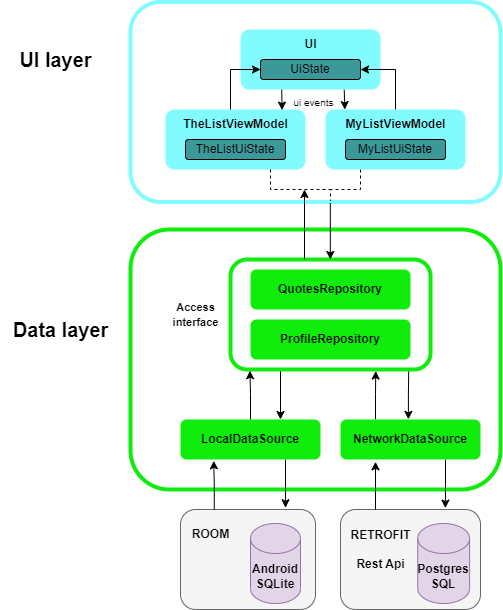

The diagram above was exported from draw.io. Its source (the exported page's mxGraphModel, read from the mxfile embedded in the PNG):
<mxGraphModel dx="1434" dy="916" grid="1" gridSize="10" guides="1" tooltips="1" connect="1" arrows="1" fold="1" page="1" pageScale="1" pageWidth="1169" pageHeight="827" math="0" shadow="0">
  <root>
    <mxCell id="0" />
    <mxCell id="1" parent="0" />
    <mxCell id="XWtVXZTuNJ7dEPPLJhnu-2" value="" style="rounded=1;whiteSpace=wrap;html=1;strokeColor=#10ed0c;strokeWidth=4;" vertex="1" parent="1">
      <mxGeometry x="150" y="430" width="370" height="260" as="geometry" />
    </mxCell>
    <mxCell id="XWtVXZTuNJ7dEPPLJhnu-3" value="&lt;b&gt;&lt;font style=&quot;font-size: 20px;&quot;&gt;Data layer&lt;/font&gt;&lt;/b&gt;" style="text;html=1;align=center;verticalAlign=middle;resizable=0;points=[];autosize=1;strokeColor=none;fillColor=none;" vertex="1" parent="1">
      <mxGeometry x="20" y="510" width="120" height="40" as="geometry" />
    </mxCell>
    <mxCell id="XWtVXZTuNJ7dEPPLJhnu-47" style="edgeStyle=orthogonalEdgeStyle;rounded=0;orthogonalLoop=1;jettySize=auto;html=1;exitX=0.75;exitY=1;exitDx=0;exitDy=0;entryX=0.778;entryY=-0.018;entryDx=0;entryDy=0;entryPerimeter=0;" edge="1" parent="1" source="XWtVXZTuNJ7dEPPLJhnu-5" target="XWtVXZTuNJ7dEPPLJhnu-7">
      <mxGeometry relative="1" as="geometry" />
    </mxCell>
    <mxCell id="XWtVXZTuNJ7dEPPLJhnu-5" value="&lt;b&gt;LocalDataSource&lt;/b&gt;" style="rounded=1;whiteSpace=wrap;html=1;fillColor=#10ed0c;strokeColor=none;" vertex="1" parent="1">
      <mxGeometry x="200" y="620" width="140" height="40" as="geometry" />
    </mxCell>
    <mxCell id="XWtVXZTuNJ7dEPPLJhnu-44" style="edgeStyle=orthogonalEdgeStyle;rounded=0;orthogonalLoop=1;jettySize=auto;html=1;exitX=0.75;exitY=1;exitDx=0;exitDy=0;entryX=0.749;entryY=-0.014;entryDx=0;entryDy=0;entryPerimeter=0;" edge="1" parent="1" source="XWtVXZTuNJ7dEPPLJhnu-6" target="XWtVXZTuNJ7dEPPLJhnu-17">
      <mxGeometry relative="1" as="geometry" />
    </mxCell>
    <mxCell id="XWtVXZTuNJ7dEPPLJhnu-56" style="edgeStyle=orthogonalEdgeStyle;rounded=0;orthogonalLoop=1;jettySize=auto;html=1;exitX=0.25;exitY=0;exitDx=0;exitDy=0;entryX=0.726;entryY=1.014;entryDx=0;entryDy=0;entryPerimeter=0;" edge="1" parent="1" source="XWtVXZTuNJ7dEPPLJhnu-6" target="XWtVXZTuNJ7dEPPLJhnu-22">
      <mxGeometry relative="1" as="geometry" />
    </mxCell>
    <mxCell id="XWtVXZTuNJ7dEPPLJhnu-6" value="&lt;b&gt;NetworkDataSource&lt;/b&gt;" style="rounded=1;whiteSpace=wrap;html=1;fillColor=#10ed0c;strokeColor=none;" vertex="1" parent="1">
      <mxGeometry x="360" y="620" width="140" height="40" as="geometry" />
    </mxCell>
    <mxCell id="XWtVXZTuNJ7dEPPLJhnu-13" value="" style="group" vertex="1" connectable="0" parent="1">
      <mxGeometry x="200" y="710" width="135" height="100" as="geometry" />
    </mxCell>
    <mxCell id="XWtVXZTuNJ7dEPPLJhnu-7" value="" style="rounded=1;whiteSpace=wrap;html=1;fillColor=#f5f5f5;fontColor=#333333;strokeColor=#666666;" vertex="1" parent="XWtVXZTuNJ7dEPPLJhnu-13">
      <mxGeometry width="135" height="100" as="geometry" />
    </mxCell>
    <mxCell id="XWtVXZTuNJ7dEPPLJhnu-8" value="&lt;b&gt;Android SQLite&lt;/b&gt;" style="shape=cylinder3;whiteSpace=wrap;html=1;boundedLbl=1;backgroundOutline=1;size=15;fillColor=#e1d5e7;strokeColor=#9673a6;" vertex="1" parent="XWtVXZTuNJ7dEPPLJhnu-13">
      <mxGeometry x="70" y="14" width="50" height="80" as="geometry" />
    </mxCell>
    <mxCell id="XWtVXZTuNJ7dEPPLJhnu-12" value="&lt;b&gt;ROOM&lt;/b&gt;" style="text;html=1;align=center;verticalAlign=middle;resizable=0;points=[];autosize=1;strokeColor=none;fillColor=none;" vertex="1" parent="XWtVXZTuNJ7dEPPLJhnu-13">
      <mxGeometry y="10" width="60" height="30" as="geometry" />
    </mxCell>
    <mxCell id="XWtVXZTuNJ7dEPPLJhnu-16" value="" style="group" vertex="1" connectable="0" parent="1">
      <mxGeometry x="360" y="710" width="140" height="100" as="geometry" />
    </mxCell>
    <mxCell id="XWtVXZTuNJ7dEPPLJhnu-17" value="" style="rounded=1;whiteSpace=wrap;html=1;fillColor=#f5f5f5;fontColor=#333333;strokeColor=#666666;" vertex="1" parent="XWtVXZTuNJ7dEPPLJhnu-16">
      <mxGeometry width="140.00000000000003" height="100" as="geometry" />
    </mxCell>
    <mxCell id="XWtVXZTuNJ7dEPPLJhnu-18" value="&lt;b&gt;Postgres&lt;br&gt;SQL&lt;br&gt;&lt;/b&gt;" style="shape=cylinder3;whiteSpace=wrap;html=1;boundedLbl=1;backgroundOutline=1;size=15;fillColor=#e1d5e7;strokeColor=#9673a6;" vertex="1" parent="XWtVXZTuNJ7dEPPLJhnu-16">
      <mxGeometry x="77.23673052362709" y="14" width="51.85185185185186" height="80" as="geometry" />
    </mxCell>
    <mxCell id="XWtVXZTuNJ7dEPPLJhnu-19" value="&lt;b&gt;RETROFIT&lt;br&gt;&lt;br&gt;Rest Api&lt;br&gt;&lt;/b&gt;" style="text;html=1;align=center;verticalAlign=middle;resizable=0;points=[];autosize=1;strokeColor=none;fillColor=none;" vertex="1" parent="XWtVXZTuNJ7dEPPLJhnu-16">
      <mxGeometry y="10" width="80" height="60" as="geometry" />
    </mxCell>
    <mxCell id="XWtVXZTuNJ7dEPPLJhnu-55" style="edgeStyle=orthogonalEdgeStyle;rounded=0;orthogonalLoop=1;jettySize=auto;html=1;exitX=0.25;exitY=1;exitDx=0;exitDy=0;" edge="1" parent="1" source="XWtVXZTuNJ7dEPPLJhnu-22">
      <mxGeometry relative="1" as="geometry">
        <mxPoint x="300" y="620" as="targetPoint" />
      </mxGeometry>
    </mxCell>
    <mxCell id="XWtVXZTuNJ7dEPPLJhnu-57" style="edgeStyle=orthogonalEdgeStyle;rounded=0;orthogonalLoop=1;jettySize=auto;html=1;exitX=0.891;exitY=1.012;exitDx=0;exitDy=0;entryX=0.485;entryY=-0.004;entryDx=0;entryDy=0;entryPerimeter=0;exitPerimeter=0;" edge="1" parent="1" source="XWtVXZTuNJ7dEPPLJhnu-22" target="XWtVXZTuNJ7dEPPLJhnu-6">
      <mxGeometry relative="1" as="geometry">
        <Array as="points">
          <mxPoint x="428" y="595" />
          <mxPoint x="428" y="595" />
          <mxPoint x="428" y="620" />
        </Array>
      </mxGeometry>
    </mxCell>
    <mxCell id="XWtVXZTuNJ7dEPPLJhnu-22" value="" style="rounded=1;whiteSpace=wrap;html=1;strokeColor=#10ed0c;strokeWidth=4;" vertex="1" parent="1">
      <mxGeometry x="250" y="460" width="200" height="110" as="geometry" />
    </mxCell>
    <mxCell id="XWtVXZTuNJ7dEPPLJhnu-20" value="&lt;b&gt;QuotesRepository&lt;/b&gt;" style="rounded=1;whiteSpace=wrap;html=1;fillColor=#10ed0c;strokeColor=none;" vertex="1" parent="1">
      <mxGeometry x="270" y="470" width="160" height="40" as="geometry" />
    </mxCell>
    <mxCell id="XWtVXZTuNJ7dEPPLJhnu-21" value="&lt;b&gt;ProfileRepository&lt;/b&gt;" style="rounded=1;whiteSpace=wrap;html=1;fillColor=#10ed0c;strokeColor=none;" vertex="1" parent="1">
      <mxGeometry x="270" y="520" width="160" height="40" as="geometry" />
    </mxCell>
    <mxCell id="XWtVXZTuNJ7dEPPLJhnu-24" value="" style="rounded=1;whiteSpace=wrap;html=1;strokeColor=#82FBFF;strokeWidth=4;" vertex="1" parent="1">
      <mxGeometry x="150" y="202.5" width="370" height="200" as="geometry" />
    </mxCell>
    <mxCell id="XWtVXZTuNJ7dEPPLJhnu-25" value="&lt;b&gt;&lt;font style=&quot;font-size: 20px;&quot;&gt;UI layer&lt;/font&gt;&lt;/b&gt;" style="text;html=1;align=center;verticalAlign=middle;resizable=0;points=[];autosize=1;strokeColor=none;fillColor=none;" vertex="1" parent="1">
      <mxGeometry x="25" y="240" width="100" height="40" as="geometry" />
    </mxCell>
    <mxCell id="XWtVXZTuNJ7dEPPLJhnu-32" value="" style="group" vertex="1" connectable="0" parent="1">
      <mxGeometry x="185" y="310" width="140" height="60" as="geometry" />
    </mxCell>
    <mxCell id="XWtVXZTuNJ7dEPPLJhnu-26" value="" style="rounded=1;whiteSpace=wrap;html=1;fillColor=#82fbff;strokeColor=none;" vertex="1" parent="XWtVXZTuNJ7dEPPLJhnu-32">
      <mxGeometry width="140" height="60" as="geometry" />
    </mxCell>
    <mxCell id="XWtVXZTuNJ7dEPPLJhnu-28" value="&lt;b&gt;TheListViewModel&lt;/b&gt;" style="text;html=1;align=center;verticalAlign=middle;resizable=0;points=[];autosize=1;strokeColor=none;fillColor=none;" vertex="1" parent="XWtVXZTuNJ7dEPPLJhnu-32">
      <mxGeometry x="5" width="130" height="30" as="geometry" />
    </mxCell>
    <mxCell id="XWtVXZTuNJ7dEPPLJhnu-30" value="TheListUiState" style="rounded=1;whiteSpace=wrap;html=1;glass=0;perimeter=ellipsePerimeter;fillColor=#3d9899;" vertex="1" parent="XWtVXZTuNJ7dEPPLJhnu-32">
      <mxGeometry x="20" y="30" width="100" height="20" as="geometry" />
    </mxCell>
    <mxCell id="XWtVXZTuNJ7dEPPLJhnu-33" value="" style="group" vertex="1" connectable="0" parent="1">
      <mxGeometry x="345" y="310" width="140" height="60" as="geometry" />
    </mxCell>
    <mxCell id="XWtVXZTuNJ7dEPPLJhnu-62" style="edgeStyle=orthogonalEdgeStyle;rounded=0;orthogonalLoop=1;jettySize=auto;html=1;exitX=0.25;exitY=1;exitDx=0;exitDy=0;endArrow=none;endFill=0;dashed=1;" edge="1" parent="XWtVXZTuNJ7dEPPLJhnu-33" source="XWtVXZTuNJ7dEPPLJhnu-34">
      <mxGeometry relative="1" as="geometry">
        <mxPoint x="5" y="80" as="targetPoint" />
        <Array as="points">
          <mxPoint x="35" y="80" />
        </Array>
      </mxGeometry>
    </mxCell>
    <mxCell id="XWtVXZTuNJ7dEPPLJhnu-34" value="" style="rounded=1;whiteSpace=wrap;html=1;fillColor=#82fbff;strokeColor=none;" vertex="1" parent="XWtVXZTuNJ7dEPPLJhnu-33">
      <mxGeometry width="140" height="60" as="geometry" />
    </mxCell>
    <mxCell id="XWtVXZTuNJ7dEPPLJhnu-35" value="&lt;b&gt;MyListViewModel&lt;/b&gt;" style="text;html=1;align=center;verticalAlign=middle;resizable=0;points=[];autosize=1;strokeColor=none;fillColor=none;" vertex="1" parent="XWtVXZTuNJ7dEPPLJhnu-33">
      <mxGeometry x="10" width="120" height="30" as="geometry" />
    </mxCell>
    <mxCell id="XWtVXZTuNJ7dEPPLJhnu-36" value="MyListUiState" style="rounded=1;whiteSpace=wrap;html=1;glass=0;perimeter=ellipsePerimeter;fillColor=#3d9899;" vertex="1" parent="XWtVXZTuNJ7dEPPLJhnu-33">
      <mxGeometry x="20" y="30" width="100" height="20" as="geometry" />
    </mxCell>
    <mxCell id="XWtVXZTuNJ7dEPPLJhnu-45" style="edgeStyle=orthogonalEdgeStyle;rounded=0;orthogonalLoop=1;jettySize=auto;html=1;exitX=0.25;exitY=0;exitDx=0;exitDy=0;entryX=0.25;entryY=1.057;entryDx=0;entryDy=0;entryPerimeter=0;" edge="1" parent="1" source="XWtVXZTuNJ7dEPPLJhnu-17" target="XWtVXZTuNJ7dEPPLJhnu-6">
      <mxGeometry relative="1" as="geometry" />
    </mxCell>
    <mxCell id="XWtVXZTuNJ7dEPPLJhnu-46" style="edgeStyle=orthogonalEdgeStyle;rounded=0;orthogonalLoop=1;jettySize=auto;html=1;exitX=0.25;exitY=0;exitDx=0;exitDy=0;entryX=0.237;entryY=1.032;entryDx=0;entryDy=0;entryPerimeter=0;" edge="1" parent="1" source="XWtVXZTuNJ7dEPPLJhnu-7" target="XWtVXZTuNJ7dEPPLJhnu-5">
      <mxGeometry relative="1" as="geometry" />
    </mxCell>
    <mxCell id="XWtVXZTuNJ7dEPPLJhnu-48" value="&lt;b&gt;&lt;font style=&quot;font-size: 11px;&quot;&gt;Access&lt;br&gt;interface&lt;/font&gt;&lt;/b&gt;" style="text;html=1;align=center;verticalAlign=middle;resizable=0;points=[];autosize=1;strokeColor=none;fillColor=none;" vertex="1" parent="1">
      <mxGeometry x="180" y="495" width="70" height="40" as="geometry" />
    </mxCell>
    <mxCell id="XWtVXZTuNJ7dEPPLJhnu-53" style="edgeStyle=orthogonalEdgeStyle;rounded=0;orthogonalLoop=1;jettySize=auto;html=1;entryX=0.097;entryY=1.011;entryDx=0;entryDy=0;entryPerimeter=0;" edge="1" parent="1" source="XWtVXZTuNJ7dEPPLJhnu-5" target="XWtVXZTuNJ7dEPPLJhnu-22">
      <mxGeometry relative="1" as="geometry" />
    </mxCell>
    <mxCell id="XWtVXZTuNJ7dEPPLJhnu-58" style="edgeStyle=orthogonalEdgeStyle;rounded=0;orthogonalLoop=1;jettySize=auto;html=1;exitX=0.37;exitY=-0.002;exitDx=0;exitDy=0;exitPerimeter=0;" edge="1" parent="1" source="XWtVXZTuNJ7dEPPLJhnu-22">
      <mxGeometry relative="1" as="geometry">
        <mxPoint x="324" y="390" as="targetPoint" />
        <Array as="points">
          <mxPoint x="324" y="401" />
        </Array>
      </mxGeometry>
    </mxCell>
    <mxCell id="XWtVXZTuNJ7dEPPLJhnu-61" style="edgeStyle=orthogonalEdgeStyle;rounded=0;orthogonalLoop=1;jettySize=auto;html=1;exitX=0.75;exitY=1;exitDx=0;exitDy=0;entryX=0.541;entryY=0.995;entryDx=0;entryDy=0;entryPerimeter=0;dashed=1;strokeColor=default;endArrow=none;endFill=0;" edge="1" parent="1" source="XWtVXZTuNJ7dEPPLJhnu-26" target="XWtVXZTuNJ7dEPPLJhnu-24">
      <mxGeometry relative="1" as="geometry">
        <Array as="points">
          <mxPoint x="290" y="390" />
          <mxPoint x="350" y="390" />
          <mxPoint x="350" y="399" />
        </Array>
      </mxGeometry>
    </mxCell>
    <mxCell id="XWtVXZTuNJ7dEPPLJhnu-60" style="edgeStyle=orthogonalEdgeStyle;rounded=0;orthogonalLoop=1;jettySize=auto;html=1;exitX=0.54;exitY=1.006;exitDx=0;exitDy=0;exitPerimeter=0;" edge="1" parent="1" source="XWtVXZTuNJ7dEPPLJhnu-24" target="XWtVXZTuNJ7dEPPLJhnu-22">
      <mxGeometry relative="1" as="geometry">
        <mxPoint x="352" y="460" as="targetPoint" />
        <Array as="points">
          <mxPoint x="350" y="403" />
          <mxPoint x="350" y="403" />
        </Array>
      </mxGeometry>
    </mxCell>
    <mxCell id="XWtVXZTuNJ7dEPPLJhnu-68" style="edgeStyle=orthogonalEdgeStyle;rounded=0;orthogonalLoop=1;jettySize=auto;html=1;exitX=0.25;exitY=1;exitDx=0;exitDy=0;entryX=0.858;entryY=0.019;entryDx=0;entryDy=0;entryPerimeter=0;" edge="1" parent="1" target="XWtVXZTuNJ7dEPPLJhnu-28">
      <mxGeometry relative="1" as="geometry">
        <mxPoint x="301.25" y="290" as="sourcePoint" />
      </mxGeometry>
    </mxCell>
    <mxCell id="XWtVXZTuNJ7dEPPLJhnu-69" style="edgeStyle=orthogonalEdgeStyle;rounded=0;orthogonalLoop=1;jettySize=auto;html=1;exitX=0.75;exitY=1;exitDx=0;exitDy=0;entryX=0.078;entryY=0.001;entryDx=0;entryDy=0;entryPerimeter=0;" edge="1" parent="1" target="XWtVXZTuNJ7dEPPLJhnu-35">
      <mxGeometry relative="1" as="geometry">
        <mxPoint x="363.75" y="290" as="sourcePoint" />
      </mxGeometry>
    </mxCell>
    <mxCell id="XWtVXZTuNJ7dEPPLJhnu-74" value="&lt;font style=&quot;font-size: 10px;&quot;&gt;ui events&lt;/font&gt;" style="text;html=1;align=center;verticalAlign=middle;resizable=0;points=[];autosize=1;strokeColor=none;fillColor=none;" vertex="1" parent="1">
      <mxGeometry x="302.5" y="287.5" width="60" height="30" as="geometry" />
    </mxCell>
    <mxCell id="XWtVXZTuNJ7dEPPLJhnu-80" value="" style="group" vertex="1" connectable="0" parent="1">
      <mxGeometry x="260" y="230" width="140" height="60" as="geometry" />
    </mxCell>
    <mxCell id="XWtVXZTuNJ7dEPPLJhnu-81" value="" style="rounded=1;whiteSpace=wrap;html=1;fillColor=#82fbff;strokeColor=none;" vertex="1" parent="XWtVXZTuNJ7dEPPLJhnu-80">
      <mxGeometry width="140" height="60" as="geometry" />
    </mxCell>
    <mxCell id="XWtVXZTuNJ7dEPPLJhnu-82" value="&lt;b&gt;UI&lt;/b&gt;" style="text;html=1;align=center;verticalAlign=middle;resizable=0;points=[];autosize=1;strokeColor=none;fillColor=none;" vertex="1" parent="XWtVXZTuNJ7dEPPLJhnu-80">
      <mxGeometry x="50" width="40" height="30" as="geometry" />
    </mxCell>
    <mxCell id="XWtVXZTuNJ7dEPPLJhnu-83" value="UiState" style="rounded=1;whiteSpace=wrap;html=1;glass=0;perimeter=ellipsePerimeter;fillColor=#3d9899;" vertex="1" parent="XWtVXZTuNJ7dEPPLJhnu-80">
      <mxGeometry x="20" y="30" width="100" height="20" as="geometry" />
    </mxCell>
    <mxCell id="XWtVXZTuNJ7dEPPLJhnu-63" style="edgeStyle=orthogonalEdgeStyle;rounded=0;orthogonalLoop=1;jettySize=auto;html=1;entryX=0;entryY=0.5;entryDx=0;entryDy=0;" edge="1" parent="1" source="XWtVXZTuNJ7dEPPLJhnu-28" target="XWtVXZTuNJ7dEPPLJhnu-83">
      <mxGeometry relative="1" as="geometry">
        <mxPoint x="270" y="260" as="targetPoint" />
        <Array as="points">
          <mxPoint x="250" y="270" />
        </Array>
      </mxGeometry>
    </mxCell>
    <mxCell id="XWtVXZTuNJ7dEPPLJhnu-64" style="edgeStyle=orthogonalEdgeStyle;rounded=0;orthogonalLoop=1;jettySize=auto;html=1;entryX=1;entryY=0.5;entryDx=0;entryDy=0;" edge="1" parent="1" source="XWtVXZTuNJ7dEPPLJhnu-35" target="XWtVXZTuNJ7dEPPLJhnu-83">
      <mxGeometry relative="1" as="geometry">
        <mxPoint x="395" y="260" as="targetPoint" />
      </mxGeometry>
    </mxCell>
  </root>
</mxGraphModel>